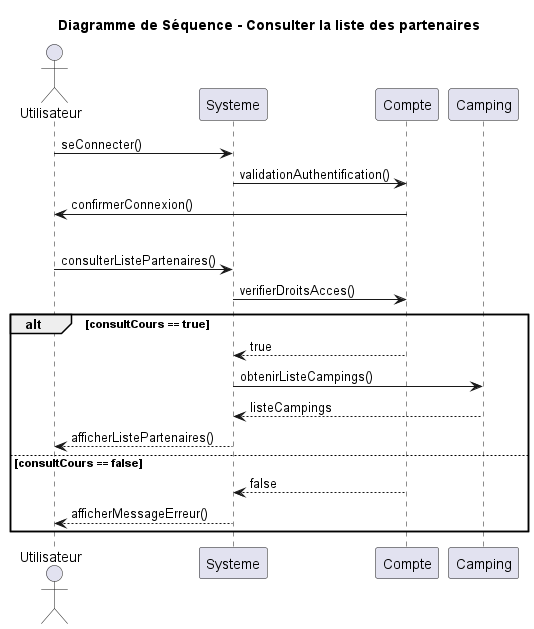

The diagram above was rendered by PlantUML. Its source (embedded in the PNG):
@startuml
title Diagramme de Séquence - Consulter la liste des partenaires
actor Utilisateur
participant Systeme
participant Compte
participant Camping

'Connexion à un compte'
Utilisateur -> Systeme: seConnecter()
Systeme -> Compte: validationAuthentification()
Compte -> Utilisateur: confirmerConnexion()

'Séparation'
|||

'Consulter la liste des partenaires'
Utilisateur -> Systeme: consulterListePartenaires()
Systeme -> Compte : verifierDroitsAcces()
alt consultCours == true
    Compte --> Systeme : true
    Systeme -> Camping: obtenirListeCampings()
    Camping --> Systeme: listeCampings
    Systeme --> Utilisateur: afficherListePartenaires()
else consultCours == false
    Compte --> Systeme : false
    Systeme --> Utilisateur: afficherMessageErreur()
end
@enduml